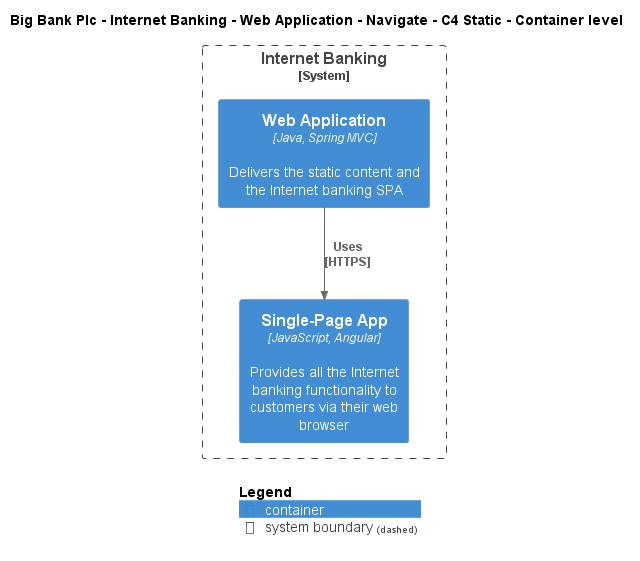

The diagram above was rendered by PlantUML. Its source (embedded in the PNG):
@startuml
!include ..\..\..\..\..\..\..\.c4s\C4_Container.puml

AddElementTag("c4interflow:lifecycle:new", $bgColor=green, $fontColor=#ffffff, $borderColor=green, $shadowing="False")
AddElementTag("c4interflow:lifecycle:changed", $bgColor=orange, $fontColor=#ffffff, $borderColor=orange, $shadowing="False")
AddElementTag("c4interflow:lifecycle:removed", $bgColor=red, $fontColor=#ffffff, $borderColor=red, $shadowing="False")

AddRelTag("c4interflow:lifecycle:new", $textColor=green, $lineColor=green)
AddRelTag("c4interflow:lifecycle:changed", $textColor=orange, $lineColor=orange)
AddRelTag("c4interflow:lifecycle:removed", $textColor=red, $lineColor=red)

SHOW_PERSON_PORTRAIT()
LAYOUT_TOP_DOWN()

skinparam linetype polyline

title Big Bank Plc - Internet Banking - Web Application - Navigate - C4 Static - Container level


System_Boundary(BigBankPlc.SoftwareSystems.InternetBanking, "Internet Banking") {
    Container(BigBankPlc.SoftwareSystems.InternetBanking.Containers.WebApplication, "Web Application", "Java, Spring MVC", "Delivers the static content and the Internet banking SPA")
    Container(BigBankPlc.SoftwareSystems.InternetBanking.Containers.SinglePageApp, "Single-Page App", "JavaScript, Angular", "Provides all the Internet banking functionality to customers via their web browser")
}

Rel(BigBankPlc.SoftwareSystems.InternetBanking.Containers.WebApplication, BigBankPlc.SoftwareSystems.InternetBanking.Containers.SinglePageApp, "Uses\n[HTTPS]", $tags='protocol:https')


SHOW_LEGEND()
@enduml